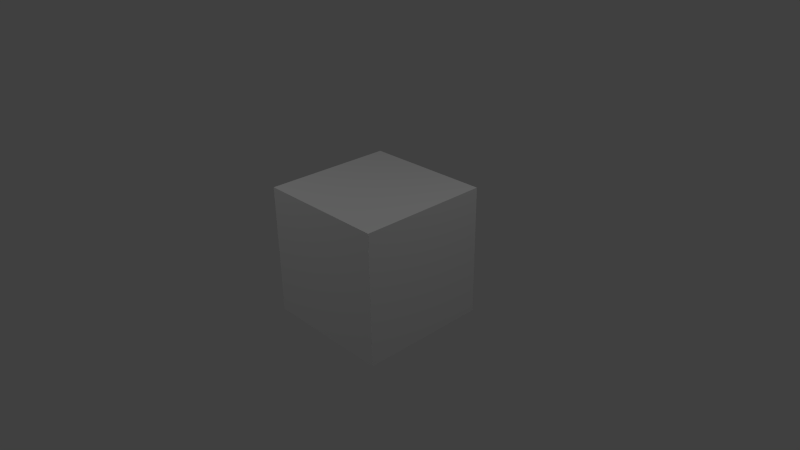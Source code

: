 # Source: marble.blend  (saved by Blender 2.57.1; exported with 4.5.12 LTS)
import bpy
from mathutils import Matrix  # noqa: F401  (used for matrix-valued properties, if any)

bpy.ops.wm.read_factory_settings(use_empty=True)
scene = bpy.context.scene
scene.name = 'Scene'

# ---- collections
col_collection_1 = bpy.data.collections.new('Collection 1'); scene.collection.children.link(col_collection_1)

# ---- materials (node trees are filled in below, after node groups)
mat_material = bpy.data.materials.new('Material')
mat_material.alpha_threshold = 0.0
mat_material.use_transparent_shadow = False
mat_material.roughness = 0.5
mat_material.line_color = (0.0, 0.0, 0.0, 1.0)

# ---- material node trees

# ---- world
world_world = bpy.data.worlds.new('World'); scene.world = world_world
world_world.color = (0.05088, 0.05088, 0.05088)
world_world.use_sun_shadow = False
world_world.sun_shadow_jitter_overblur = 0.0
world_world.cycles.sampling_method = 'MANUAL'
world_world.cycles.sample_map_resolution = 256

# ---- cameras
cam_camera = bpy.data.cameras.new('Camera')
cam_camera.clip_end = 100.0
cam_camera.lens = 35.0
cam_camera.ortho_scale = 7.314
cam_camera.dof.focus_distance = 0.0
cam_camera.dof.aperture_fstop = 128.0

# ---- lights
light_lamp_001 = bpy.data.lights.new('Lamp.001', 'POINT')
light_lamp_001.transmission_factor = 0.0
light_lamp_001.cutoff_distance = 30.0
light_lamp_001.energy = 100.0
light_lamp_001.shadow_buffer_clip_start = 1.001
light_lamp_001.shadow_soft_size = 1.0
light_lamp_001.shadow_maximum_resolution = 0.006
light_lamp_001.use_absolute_resolution = True
light_lamp_001.cycles.use_multiple_importance_sampling = False
light_lamp = bpy.data.lights.new('Lamp', 'POINT')
light_lamp.transmission_factor = 0.0
light_lamp.cutoff_distance = 30.0
light_lamp.energy = 100.0
light_lamp.shadow_buffer_clip_start = 1.001
light_lamp.shadow_soft_size = 1.0
light_lamp.shadow_maximum_resolution = 0.006
light_lamp.use_absolute_resolution = True
light_lamp.cycles.use_multiple_importance_sampling = False

# ---- meshes
me_cube = bpy.data.meshes.new('Cube')
me_cube.from_pydata([(1.0, 1.0, -1.0), (1.0, -1.0, -1.0), (-1.0, -1.0, -1.0), (-1.0, 1.0, -1.0), (1.0, 1.0, 1.0), (1.0, -1.0, 1.0), (-1.0, -1.0, 1.0), (-1.0, 1.0, 1.0)], [], [(0, 1, 2, 3), (4, 7, 6, 5), (0, 4, 5, 1), (1, 5, 6, 2), (2, 6, 7, 3), (4, 0, 3, 7)])
_uv = me_cube.uv_layers.new(name='UVTex')
_uv.uv.foreach_set('vector', [0.25, 0.375, 0.25, 0.625, 0.0, 0.625, 0.0, 0.375, 0.5, 0.375, 0.75, 0.375, 0.75, 0.625, 0.5, 0.625, 0.25, 0.375, 0.5, 0.375, 0.5, 0.625, 0.25, 0.625, 0.25, 0.625, 0.25, 0.875, 1.885e-07, 0.875, 0.0, 0.625, 1.0, 0.625, 0.75, 0.625, 0.75, 0.375, 1.0, 0.375, 0.25, 0.125, 0.25, 0.375, 0.0, 0.375, 0.0, 0.125])
me_cube.materials.append(mat_material)
me_cube.use_remesh_preserve_volume = False
me_cube.use_remesh_preserve_attributes = False
me_cube.use_mirror_vertex_groups = False
me_cube.update()

# ---- objects
ob_lamp_001 = bpy.data.objects.new('Lamp.001', light_lamp_001)
ob_cube = bpy.data.objects.new('Cube', me_cube)
ob_lamp = bpy.data.objects.new('Lamp', light_lamp)
ob_camera = bpy.data.objects.new('Camera', cam_camera)

# ---- transforms, parenting, visibility, modifiers, constraints
ob_lamp_001.location = (-2.2, -4.115, 5.904)
ob_lamp_001.rotation_euler = (0.6503, 0.05522, 1.866)
ob_lamp_001.lock_rotations_4d = False
ob_lamp_001.empty_display_type = 'ARROWS'
ob_lamp_001.color = (0.0, 0.0, 0.0, 0.0)
ob_lamp_001.lineart.crease_threshold = 0.0
ob_cube.location = (0.0, 0.0, 0.0)
ob_cube.lock_rotations_4d = False
ob_cube.empty_display_type = 'ARROWS'
ob_cube.lineart.crease_threshold = 0.0
ob_lamp.location = (4.076, 1.005, 5.904)
ob_lamp.rotation_euler = (0.6503, 0.05522, 1.866)
ob_lamp.lock_rotations_4d = False
ob_lamp.empty_display_type = 'ARROWS'
ob_lamp.color = (0.0, 0.0, 0.0, 0.0)
ob_lamp.lineart.crease_threshold = 0.0
ob_camera.location = (7.481, -6.508, 5.344)
ob_camera.rotation_euler = (1.109, 0.01082, 0.8149)
ob_camera.lock_rotations_4d = False
ob_camera.empty_display_type = 'ARROWS'
ob_camera.color = (0.0, 0.0, 0.0, 0.0)
ob_camera.display_type = 'WIRE'
ob_camera.lineart.crease_threshold = 0.0

# ---- collection membership
col_collection_1.objects.link(ob_lamp_001)
col_collection_1.objects.link(ob_cube)
col_collection_1.objects.link(ob_lamp)
col_collection_1.objects.link(ob_camera)

# ---- scene / render settings (as saved in the file)
scene.camera = ob_camera
scene.frame_start = 1; scene.frame_end = 250; scene.frame_set(1)
scene.render.engine = 'BLENDER_EEVEE_NEXT'
scene.render.image_settings.color_mode = 'RGB'
scene.render.image_settings.compression = 90
scene.render.resolution_percentage = 50
scene.render.dither_intensity = 0.0
scene.render.bake_margin = 2
scene.render.bake_bias = 0.0
scene.cycles.use_denoising = False
scene.cycles.samples = 10
scene.cycles.sampling_pattern = 'TABULATED_SOBOL'
scene.cycles.light_sampling_threshold = 0.0
scene.cycles.use_adaptive_sampling = False
scene.cycles.use_light_tree = False
scene.cycles.blur_glossy = 0.0
scene.cycles.volume_bounces = 1
scene.cycles.pixel_filter_type = 'GAUSSIAN'
scene.cycles.sample_clamp_indirect = 0.0
scene.view_settings.view_transform = 'Standard'
bpy.context.view_layer.update()
